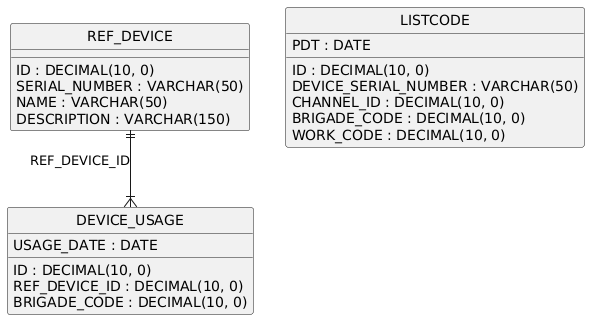

The diagram above was rendered by PlantUML. Its source (embedded in the PNG):
@startuml
hide circle
skinparam linetype ortho

entity "REF_DEVICE" as REF_DEVICE {
  ID : DECIMAL(10, 0)
  SERIAL_NUMBER : VARCHAR(50)
  NAME : VARCHAR(50)
  DESCRIPTION : VARCHAR(150)
}

entity "DEVICE_USAGE" as DEVICE_USAGE {
  ID : DECIMAL(10, 0)
  REF_DEVICE_ID : DECIMAL(10, 0)
  BRIGADE_CODE : DECIMAL(10, 0)
  USAGE_DATE : DATE
}

entity "LISTCODE" as LISTCODE {
  ID : DECIMAL(10, 0)
  DEVICE_SERIAL_NUMBER : VARCHAR(50)
  CHANNEL_ID : DECIMAL(10, 0)
  PDT : DATE
  BRIGADE_CODE : DECIMAL(10, 0)
  WORK_CODE : DECIMAL(10, 0)
}

REF_DEVICE ||--|{ DEVICE_USAGE : "REF_DEVICE_ID"
@enduml